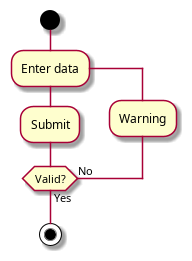

The diagram above was rendered by PlantUML. Its source (embedded in the PNG):
@startuml
skinparam ArrowHeadColor none
start
repeat :Enter data;
:Submit;
backward :Warning;
repeat while (Valid?) is (No) not (Yes)
stop
@enduml